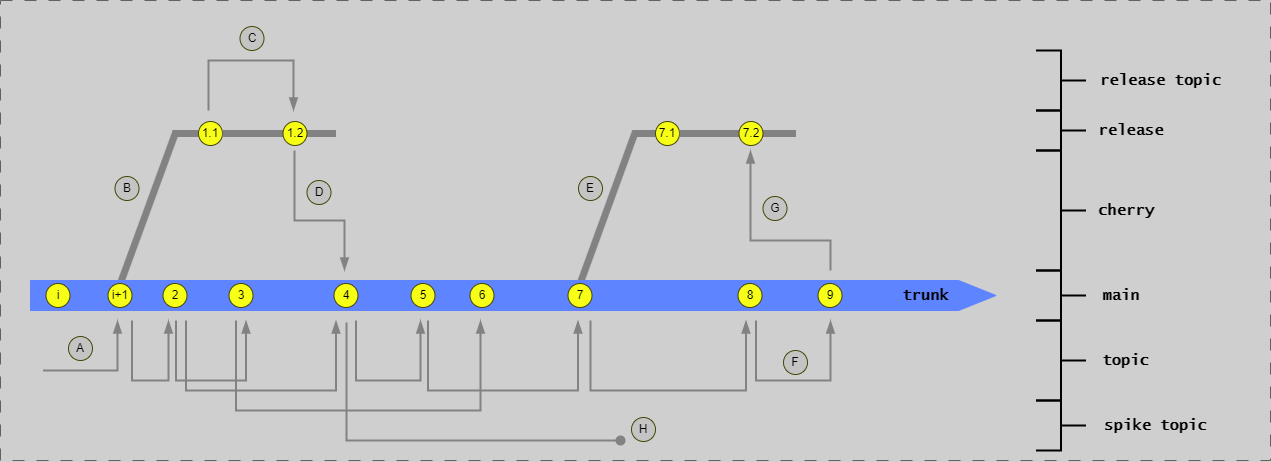

The diagram above was exported from draw.io. Its source (the exported page's mxGraphModel, read from the mxfile embedded in the PNG):
<mxGraphModel dx="748" dy="-6649" grid="1" gridSize="10" guides="1" tooltips="1" connect="1" arrows="1" fold="1" page="1" pageScale="1" pageWidth="1654" pageHeight="1169" background="#CFCFCF" math="0" shadow="0">
  <root>
    <mxCell id="0" />
    <mxCell id="1" parent="0" />
    <mxCell id="RXrEg-iPyTun6N4x9hFU-55" value="" style="endArrow=none;html=1;rounded=0;strokeColor=#828282;strokeWidth=7;exitX=0.069;exitY=0.02;exitDx=0;exitDy=0;exitPerimeter=0;" parent="1" edge="1">
      <mxGeometry width="50" height="50" relative="1" as="geometry">
        <mxPoint x="600" y="7312" as="sourcePoint" />
        <mxPoint x="655" y="7161" as="targetPoint" />
      </mxGeometry>
    </mxCell>
    <mxCell id="G46-tSZCfBZYrONh_9nJ-37" value="" style="group;strokeColor=#616161;dashed=1;dashPattern=12 12;" parent="1" vertex="1" connectable="0">
      <mxGeometry x="20" y="7030" width="1270" height="460" as="geometry" />
    </mxCell>
    <mxCell id="aCDJL3sqAOU6FaK6RYbX-2" value="&lt;font size=&quot;1&quot; face=&quot;Lucida Console&quot;&gt;&lt;b style=&quot;font-size: 15px;&quot;&gt;main&lt;br&gt;&lt;/b&gt;&lt;/font&gt;" style="text;html=1;strokeColor=none;fillColor=none;align=center;verticalAlign=middle;whiteSpace=wrap;rounded=0;" parent="1" vertex="1">
      <mxGeometry x="1115.5" y="7315" width="50" height="20" as="geometry" />
    </mxCell>
    <mxCell id="RXrEg-iPyTun6N4x9hFU-6" value="" style="endArrow=none;html=1;rounded=0;strokeColor=#828282;strokeWidth=7;exitX=0.069;exitY=0.02;exitDx=0;exitDy=0;exitPerimeter=0;" parent="1" edge="1">
      <mxGeometry width="50" height="50" relative="1" as="geometry">
        <mxPoint x="140.36" y="7311.6" as="sourcePoint" />
        <mxPoint x="195.5" y="7161" as="targetPoint" />
      </mxGeometry>
    </mxCell>
    <mxCell id="RXrEg-iPyTun6N4x9hFU-3" value="" style="shape=singleArrow;whiteSpace=wrap;html=1;arrowWidth=1;arrowSize=0.03868852459016379;fillColor=#5E84FF;strokeColor=#5E84FF;" parent="1" vertex="1">
      <mxGeometry x="50" y="7310" width="965.5" height="30" as="geometry" />
    </mxCell>
    <mxCell id="RXrEg-iPyTun6N4x9hFU-24" value="i+1" style="ellipse;whiteSpace=wrap;html=1;aspect=fixed;fillColor=#F7FF17;strokeColor=#454505;" parent="1" vertex="1">
      <mxGeometry x="127.5" y="7313" width="24" height="24" as="geometry" />
    </mxCell>
    <mxCell id="RXrEg-iPyTun6N4x9hFU-28" value="2" style="ellipse;whiteSpace=wrap;html=1;aspect=fixed;fillColor=#F7FF17;strokeColor=#454505;" parent="1" vertex="1">
      <mxGeometry x="182.5" y="7313" width="24" height="24" as="geometry" />
    </mxCell>
    <mxCell id="RXrEg-iPyTun6N4x9hFU-29" value="3" style="ellipse;whiteSpace=wrap;html=1;aspect=fixed;fillColor=#F7FF17;strokeColor=#454505;" parent="1" vertex="1">
      <mxGeometry x="248.5" y="7313" width="24" height="24" as="geometry" />
    </mxCell>
    <mxCell id="RXrEg-iPyTun6N4x9hFU-31" value="4" style="ellipse;whiteSpace=wrap;html=1;aspect=fixed;fillColor=#F7FF17;strokeColor=#454505;" parent="1" vertex="1">
      <mxGeometry x="353.5" y="7313" width="24" height="24" as="geometry" />
    </mxCell>
    <mxCell id="RXrEg-iPyTun6N4x9hFU-32" value="5" style="ellipse;whiteSpace=wrap;html=1;aspect=fixed;fillColor=#F7FF17;strokeColor=#454505;" parent="1" vertex="1">
      <mxGeometry x="430.5" y="7313" width="24" height="24" as="geometry" />
    </mxCell>
    <mxCell id="RXrEg-iPyTun6N4x9hFU-33" value="6" style="ellipse;whiteSpace=wrap;html=1;aspect=fixed;fillColor=#F7FF17;strokeColor=#454505;" parent="1" vertex="1">
      <mxGeometry x="489.5" y="7313" width="24" height="24" as="geometry" />
    </mxCell>
    <mxCell id="RXrEg-iPyTun6N4x9hFU-38" value="7" style="ellipse;whiteSpace=wrap;html=1;aspect=fixed;fillColor=#F7FF17;strokeColor=#454505;" parent="1" vertex="1">
      <mxGeometry x="587.5" y="7313" width="24" height="24" as="geometry" />
    </mxCell>
    <mxCell id="RXrEg-iPyTun6N4x9hFU-40" value="" style="edgeStyle=segmentEdgeStyle;endArrow=blockThin;html=1;curved=0;rounded=0;endSize=8;startSize=8;strokeColor=#828282;endFill=1;strokeWidth=2;" parent="1" edge="1">
      <mxGeometry width="50" height="50" relative="1" as="geometry">
        <mxPoint x="62.5" y="7400" as="sourcePoint" />
        <mxPoint x="137" y="7350" as="targetPoint" />
        <Array as="points">
          <mxPoint x="137.5" y="7400" />
        </Array>
      </mxGeometry>
    </mxCell>
    <mxCell id="RXrEg-iPyTun6N4x9hFU-43" value="" style="edgeStyle=segmentEdgeStyle;endArrow=blockThin;html=1;curved=0;rounded=0;endSize=8;startSize=8;strokeColor=#828282;endFill=1;strokeWidth=2;" parent="1" edge="1">
      <mxGeometry width="50" height="50" relative="1" as="geometry">
        <mxPoint x="195.5" y="7350" as="sourcePoint" />
        <mxPoint x="265.5" y="7350" as="targetPoint" />
        <Array as="points">
          <mxPoint x="195.5" y="7410" />
          <mxPoint x="265.5" y="7410" />
        </Array>
      </mxGeometry>
    </mxCell>
    <mxCell id="RXrEg-iPyTun6N4x9hFU-44" value="" style="edgeStyle=segmentEdgeStyle;endArrow=blockThin;html=1;curved=0;rounded=0;endSize=8;startSize=8;strokeColor=#828282;endFill=1;strokeWidth=2;" parent="1" edge="1">
      <mxGeometry width="50" height="50" relative="1" as="geometry">
        <mxPoint x="205.5" y="7350" as="sourcePoint" />
        <mxPoint x="355.5" y="7350" as="targetPoint" />
        <Array as="points">
          <mxPoint x="205.5" y="7420" />
          <mxPoint x="355.5" y="7420" />
        </Array>
      </mxGeometry>
    </mxCell>
    <mxCell id="RXrEg-iPyTun6N4x9hFU-45" value="" style="edgeStyle=segmentEdgeStyle;endArrow=blockThin;html=1;curved=0;rounded=0;endSize=8;startSize=8;strokeColor=#828282;endFill=1;strokeWidth=2;" parent="1" edge="1">
      <mxGeometry width="50" height="50" relative="1" as="geometry">
        <mxPoint x="375.5" y="7350" as="sourcePoint" />
        <mxPoint x="440" y="7350" as="targetPoint" />
        <Array as="points">
          <mxPoint x="375.5" y="7350" />
          <mxPoint x="375.5" y="7410" />
          <mxPoint x="428.5" y="7410" />
        </Array>
      </mxGeometry>
    </mxCell>
    <mxCell id="RXrEg-iPyTun6N4x9hFU-46" value="" style="edgeStyle=segmentEdgeStyle;endArrow=blockThin;html=1;curved=0;rounded=0;endSize=8;startSize=8;strokeColor=#828282;endFill=1;strokeWidth=2;" parent="1" edge="1">
      <mxGeometry width="50" height="50" relative="1" as="geometry">
        <mxPoint x="255.5" y="7350" as="sourcePoint" />
        <mxPoint x="500" y="7350" as="targetPoint" />
        <Array as="points">
          <mxPoint x="256" y="7440" />
          <mxPoint x="500" y="7440" />
        </Array>
      </mxGeometry>
    </mxCell>
    <mxCell id="RXrEg-iPyTun6N4x9hFU-48" value="" style="edgeStyle=segmentEdgeStyle;endArrow=blockThin;html=1;curved=0;rounded=0;endSize=8;startSize=8;strokeColor=#828282;endFill=1;strokeWidth=2;" parent="1" edge="1">
      <mxGeometry width="50" height="50" relative="1" as="geometry">
        <mxPoint x="447.5" y="7350" as="sourcePoint" />
        <mxPoint x="597.5" y="7350" as="targetPoint" />
        <Array as="points">
          <mxPoint x="447.5" y="7420" />
          <mxPoint x="597.5" y="7420" />
        </Array>
      </mxGeometry>
    </mxCell>
    <mxCell id="RXrEg-iPyTun6N4x9hFU-50" value="" style="edgeStyle=segmentEdgeStyle;endArrow=blockThin;html=1;curved=0;rounded=0;endSize=8;startSize=8;strokeColor=#828282;endFill=1;strokeWidth=2;" parent="1" edge="1">
      <mxGeometry width="50" height="50" relative="1" as="geometry">
        <mxPoint x="228" y="7140" as="sourcePoint" />
        <mxPoint x="313" y="7140" as="targetPoint" />
        <Array as="points">
          <mxPoint x="228" y="7090" />
          <mxPoint x="313" y="7090" />
        </Array>
      </mxGeometry>
    </mxCell>
    <mxCell id="RXrEg-iPyTun6N4x9hFU-51" value="8" style="ellipse;whiteSpace=wrap;html=1;aspect=fixed;fillColor=#F7FF17;strokeColor=#454505;" parent="1" vertex="1">
      <mxGeometry x="757.5" y="7313" width="24" height="24" as="geometry" />
    </mxCell>
    <mxCell id="RXrEg-iPyTun6N4x9hFU-52" value="9" style="ellipse;whiteSpace=wrap;html=1;aspect=fixed;fillColor=#F7FF17;strokeColor=#454505;" parent="1" vertex="1">
      <mxGeometry x="837.5" y="7313" width="24" height="24" as="geometry" />
    </mxCell>
    <mxCell id="RXrEg-iPyTun6N4x9hFU-53" value="" style="edgeStyle=segmentEdgeStyle;endArrow=blockThin;html=1;curved=0;rounded=0;endSize=8;startSize=8;strokeColor=#828282;endFill=1;strokeWidth=2;" parent="1" edge="1">
      <mxGeometry width="50" height="50" relative="1" as="geometry">
        <mxPoint x="610" y="7350" as="sourcePoint" />
        <mxPoint x="765.5" y="7350" as="targetPoint" />
        <Array as="points">
          <mxPoint x="610" y="7420" />
          <mxPoint x="766" y="7420" />
        </Array>
      </mxGeometry>
    </mxCell>
    <mxCell id="RXrEg-iPyTun6N4x9hFU-54" value="" style="edgeStyle=segmentEdgeStyle;endArrow=blockThin;html=1;curved=0;rounded=0;endSize=8;startSize=8;strokeColor=#828282;endFill=1;strokeWidth=2;" parent="1" edge="1">
      <mxGeometry width="50" height="50" relative="1" as="geometry">
        <mxPoint x="775.5" y="7350" as="sourcePoint" />
        <mxPoint x="850" y="7350" as="targetPoint" />
        <Array as="points">
          <mxPoint x="776" y="7410" />
          <mxPoint x="850" y="7410" />
          <mxPoint x="850" y="7350" />
        </Array>
      </mxGeometry>
    </mxCell>
    <mxCell id="RXrEg-iPyTun6N4x9hFU-57" value="" style="endArrow=none;html=1;rounded=0;strokeColor=#828282;strokeWidth=7;" parent="1" target="RXrEg-iPyTun6N4x9hFU-58" edge="1">
      <mxGeometry width="50" height="50" relative="1" as="geometry">
        <mxPoint x="652" y="7163" as="sourcePoint" />
        <mxPoint x="945" y="7163" as="targetPoint" />
      </mxGeometry>
    </mxCell>
    <mxCell id="RXrEg-iPyTun6N4x9hFU-58" value="7.1" style="ellipse;whiteSpace=wrap;html=1;aspect=fixed;fillColor=#F7FF17;strokeColor=#454505;" parent="1" vertex="1">
      <mxGeometry x="675" y="7151" width="24" height="24" as="geometry" />
    </mxCell>
    <mxCell id="RXrEg-iPyTun6N4x9hFU-59" value="" style="endArrow=none;html=1;rounded=0;strokeColor=#828282;strokeWidth=7;" parent="1" source="RXrEg-iPyTun6N4x9hFU-58" edge="1">
      <mxGeometry width="50" height="50" relative="1" as="geometry">
        <mxPoint x="695" y="7163" as="sourcePoint" />
        <mxPoint x="815.5" y="7163" as="targetPoint" />
      </mxGeometry>
    </mxCell>
    <mxCell id="RXrEg-iPyTun6N4x9hFU-62" value="7.2" style="ellipse;whiteSpace=wrap;html=1;aspect=fixed;fillColor=#F7FF17;strokeColor=#454505;" parent="1" vertex="1">
      <mxGeometry x="758.5" y="7151" width="24" height="24" as="geometry" />
    </mxCell>
    <mxCell id="RXrEg-iPyTun6N4x9hFU-64" value="" style="edgeStyle=segmentEdgeStyle;endArrow=blockThin;html=1;curved=0;rounded=0;endSize=8;startSize=8;strokeColor=#828282;endFill=1;strokeWidth=2;" parent="1" edge="1">
      <mxGeometry width="50" height="50" relative="1" as="geometry">
        <mxPoint x="850" y="7300" as="sourcePoint" />
        <mxPoint x="770" y="7180" as="targetPoint" />
        <Array as="points">
          <mxPoint x="850" y="7270" />
          <mxPoint x="770" y="7270" />
        </Array>
      </mxGeometry>
    </mxCell>
    <mxCell id="RXrEg-iPyTun6N4x9hFU-66" value="" style="edgeStyle=segmentEdgeStyle;endArrow=blockThin;html=1;curved=0;rounded=0;endSize=8;startSize=8;strokeColor=#828282;endFill=1;strokeWidth=2;" parent="1" edge="1">
      <mxGeometry width="50" height="50" relative="1" as="geometry">
        <mxPoint x="314" y="7180" as="sourcePoint" />
        <mxPoint x="364" y="7300" as="targetPoint" />
        <Array as="points">
          <mxPoint x="314" y="7250" />
          <mxPoint x="364" y="7250" />
        </Array>
      </mxGeometry>
    </mxCell>
    <mxCell id="RXrEg-iPyTun6N4x9hFU-67" value="" style="strokeWidth=2;html=1;shape=mxgraph.flowchart.annotation_2;align=left;labelPosition=right;pointerEvents=1;direction=west;" parent="1" vertex="1">
      <mxGeometry x="1055.5" y="7350" width="50" height="80" as="geometry" />
    </mxCell>
    <mxCell id="RXrEg-iPyTun6N4x9hFU-68" value="" style="strokeWidth=2;html=1;shape=mxgraph.flowchart.annotation_2;align=left;labelPosition=right;pointerEvents=1;direction=west;" parent="1" vertex="1">
      <mxGeometry x="1055.5" y="7300" width="50" height="50" as="geometry" />
    </mxCell>
    <mxCell id="RXrEg-iPyTun6N4x9hFU-69" value="" style="strokeWidth=2;html=1;shape=mxgraph.flowchart.annotation_2;align=left;labelPosition=right;pointerEvents=1;direction=west;" parent="1" vertex="1">
      <mxGeometry x="1055.5" y="7180" width="50" height="120" as="geometry" />
    </mxCell>
    <mxCell id="RXrEg-iPyTun6N4x9hFU-70" value="" style="strokeWidth=2;html=1;shape=mxgraph.flowchart.annotation_2;align=left;labelPosition=right;pointerEvents=1;direction=west;" parent="1" vertex="1">
      <mxGeometry x="1055.5" y="7140" width="50" height="40" as="geometry" />
    </mxCell>
    <mxCell id="RXrEg-iPyTun6N4x9hFU-71" value="" style="strokeWidth=2;html=1;shape=mxgraph.flowchart.annotation_2;align=left;labelPosition=right;pointerEvents=1;direction=west;" parent="1" vertex="1">
      <mxGeometry x="1055.5" y="7080" width="50" height="60" as="geometry" />
    </mxCell>
    <mxCell id="RXrEg-iPyTun6N4x9hFU-72" value="&lt;font size=&quot;1&quot; face=&quot;Lucida Console&quot;&gt;&lt;b style=&quot;font-size: 15px;&quot;&gt;topic&lt;br&gt;&lt;/b&gt;&lt;/font&gt;" style="text;html=1;strokeColor=none;fillColor=none;align=center;verticalAlign=middle;whiteSpace=wrap;rounded=0;" parent="1" vertex="1">
      <mxGeometry x="1115.5" y="7380" width="59" height="20" as="geometry" />
    </mxCell>
    <mxCell id="RXrEg-iPyTun6N4x9hFU-73" value="&lt;font size=&quot;1&quot; face=&quot;Lucida Console&quot;&gt;&lt;b style=&quot;font-size: 15px;&quot;&gt;cherry&lt;br&gt;&lt;/b&gt;&lt;/font&gt;" style="text;html=1;strokeColor=none;fillColor=none;align=center;verticalAlign=middle;whiteSpace=wrap;rounded=0;" parent="1" vertex="1">
      <mxGeometry x="1115.5" y="7230" width="60" height="20" as="geometry" />
    </mxCell>
    <mxCell id="RXrEg-iPyTun6N4x9hFU-74" value="&lt;font size=&quot;1&quot; face=&quot;Lucida Console&quot;&gt;&lt;b style=&quot;font-size: 15px;&quot;&gt;release&lt;br&gt;&lt;/b&gt;&lt;/font&gt;" style="text;html=1;strokeColor=none;fillColor=none;align=center;verticalAlign=middle;whiteSpace=wrap;rounded=0;" parent="1" vertex="1">
      <mxGeometry x="1115.5" y="7150" width="70" height="20" as="geometry" />
    </mxCell>
    <mxCell id="RXrEg-iPyTun6N4x9hFU-75" value="&lt;font size=&quot;1&quot; face=&quot;Lucida Console&quot;&gt;&lt;b style=&quot;font-size: 15px;&quot;&gt;release topic&lt;br&gt;&lt;/b&gt;&lt;/font&gt;" style="text;html=1;strokeColor=none;fillColor=none;align=center;verticalAlign=middle;whiteSpace=wrap;rounded=0;" parent="1" vertex="1">
      <mxGeometry x="1114.5" y="7100" width="131" height="20" as="geometry" />
    </mxCell>
    <mxCell id="r7MN-aNejg94LlXg1mxn-2" value="&lt;font size=&quot;1&quot;&gt;&lt;b style=&quot;font-size: 15px;&quot;&gt;trunk&lt;br&gt;&lt;/b&gt;&lt;/font&gt;" style="text;html=1;strokeColor=none;fillColor=none;align=center;verticalAlign=middle;whiteSpace=wrap;rounded=0;fontFamily=Lucida Console;" parent="1" vertex="1">
      <mxGeometry x="910" y="7315" width="71" height="20" as="geometry" />
    </mxCell>
    <mxCell id="HhqT14UkxYSfZll5gQ_X-1" value="A" style="ellipse;whiteSpace=wrap;html=1;aspect=fixed;fillColor=#C4C4C4;strokeColor=#454505;" parent="1" vertex="1">
      <mxGeometry x="88" y="7366" width="24" height="24" as="geometry" />
    </mxCell>
    <mxCell id="HhqT14UkxYSfZll5gQ_X-2" value="C" style="ellipse;whiteSpace=wrap;html=1;aspect=fixed;fillColor=#C4C4C4;strokeColor=#454505;" parent="1" vertex="1">
      <mxGeometry x="259.5" y="7056" width="24" height="24" as="geometry" />
    </mxCell>
    <mxCell id="HhqT14UkxYSfZll5gQ_X-4" value="D" style="ellipse;whiteSpace=wrap;html=1;aspect=fixed;fillColor=#C4C4C4;strokeColor=#454505;" parent="1" vertex="1">
      <mxGeometry x="326.5" y="7210" width="24" height="24" as="geometry" />
    </mxCell>
    <mxCell id="HhqT14UkxYSfZll5gQ_X-5" value="B" style="ellipse;whiteSpace=wrap;html=1;aspect=fixed;fillColor=#C4C4C4;strokeColor=#454505;" parent="1" vertex="1">
      <mxGeometry x="134.5" y="7206" width="24" height="24" as="geometry" />
    </mxCell>
    <mxCell id="HhqT14UkxYSfZll5gQ_X-6" value="E" style="ellipse;whiteSpace=wrap;html=1;aspect=fixed;fillColor=#C4C4C4;strokeColor=#454505;" parent="1" vertex="1">
      <mxGeometry x="598" y="7206" width="24" height="24" as="geometry" />
    </mxCell>
    <mxCell id="HhqT14UkxYSfZll5gQ_X-7" value="G" style="ellipse;whiteSpace=wrap;html=1;aspect=fixed;fillColor=#C4C4C4;strokeColor=#454505;" parent="1" vertex="1">
      <mxGeometry x="782.5" y="7226" width="24" height="24" as="geometry" />
    </mxCell>
    <mxCell id="vl8XD2bpgl-JbwE6NFLG-1" value="" style="edgeStyle=segmentEdgeStyle;endArrow=oval;html=1;curved=0;rounded=0;endSize=8;startSize=8;strokeColor=#828282;endFill=1;strokeWidth=2;" parent="1" edge="1">
      <mxGeometry width="50" height="50" relative="1" as="geometry">
        <mxPoint x="366" y="7352" as="sourcePoint" />
        <mxPoint x="640" y="7470" as="targetPoint" />
        <Array as="points">
          <mxPoint x="366" y="7470" />
          <mxPoint x="431" y="7470" />
        </Array>
      </mxGeometry>
    </mxCell>
    <mxCell id="vl8XD2bpgl-JbwE6NFLG-2" value="H" style="ellipse;whiteSpace=wrap;html=1;aspect=fixed;fillColor=#C4C4C4;strokeColor=#454505;" parent="1" vertex="1">
      <mxGeometry x="651" y="7447" width="24" height="24" as="geometry" />
    </mxCell>
    <mxCell id="vl8XD2bpgl-JbwE6NFLG-4" value="i" style="ellipse;whiteSpace=wrap;html=1;aspect=fixed;fillColor=#F7FF17;strokeColor=#454505;" parent="1" vertex="1">
      <mxGeometry x="65.5" y="7313" width="24" height="24" as="geometry" />
    </mxCell>
    <mxCell id="P_p4CwfejwBt-SXxqmlF-1" value="" style="strokeWidth=2;html=1;shape=mxgraph.flowchart.annotation_2;align=left;labelPosition=right;pointerEvents=1;direction=west;" parent="1" vertex="1">
      <mxGeometry x="1055.5" y="7430" width="50" height="50" as="geometry" />
    </mxCell>
    <mxCell id="P_p4CwfejwBt-SXxqmlF-3" value="" style="endArrow=none;html=1;rounded=0;strokeColor=#828282;strokeWidth=7;" parent="1" target="P_p4CwfejwBt-SXxqmlF-4" edge="1">
      <mxGeometry width="50" height="50" relative="1" as="geometry">
        <mxPoint x="192" y="7163" as="sourcePoint" />
        <mxPoint x="485" y="7163" as="targetPoint" />
      </mxGeometry>
    </mxCell>
    <mxCell id="P_p4CwfejwBt-SXxqmlF-4" value="1.1" style="ellipse;whiteSpace=wrap;html=1;aspect=fixed;fillColor=#F7FF17;strokeColor=#454505;" parent="1" vertex="1">
      <mxGeometry x="218" y="7151" width="24" height="24" as="geometry" />
    </mxCell>
    <mxCell id="P_p4CwfejwBt-SXxqmlF-5" value="" style="endArrow=none;html=1;rounded=0;strokeColor=#828282;strokeWidth=7;" parent="1" source="P_p4CwfejwBt-SXxqmlF-4" edge="1">
      <mxGeometry width="50" height="50" relative="1" as="geometry">
        <mxPoint x="235" y="7163" as="sourcePoint" />
        <mxPoint x="355.5" y="7163" as="targetPoint" />
      </mxGeometry>
    </mxCell>
    <mxCell id="P_p4CwfejwBt-SXxqmlF-6" value="1.2" style="ellipse;whiteSpace=wrap;html=1;aspect=fixed;fillColor=#F7FF17;strokeColor=#454505;" parent="1" vertex="1">
      <mxGeometry x="302.5" y="7151" width="24" height="24" as="geometry" />
    </mxCell>
    <mxCell id="W4H_u-n78mCtWurkeIQP-1" value="&lt;font size=&quot;1&quot; face=&quot;Lucida Console&quot;&gt;&lt;b style=&quot;font-size: 15px;&quot;&gt;spike topic&lt;br&gt;&lt;/b&gt;&lt;/font&gt;" style="text;html=1;strokeColor=none;fillColor=none;align=center;verticalAlign=middle;whiteSpace=wrap;rounded=0;" vertex="1" parent="1">
      <mxGeometry x="1115.5" y="7445" width="119" height="20" as="geometry" />
    </mxCell>
    <mxCell id="W4H_u-n78mCtWurkeIQP-2" value="F" style="ellipse;whiteSpace=wrap;html=1;aspect=fixed;fillColor=#C4C4C4;strokeColor=#454505;" vertex="1" parent="1">
      <mxGeometry x="803" y="7380" width="24" height="24" as="geometry" />
    </mxCell>
    <mxCell id="W4H_u-n78mCtWurkeIQP-4" value="" style="edgeStyle=segmentEdgeStyle;endArrow=blockThin;html=1;curved=0;rounded=0;endSize=8;startSize=8;strokeColor=#828282;endFill=1;strokeWidth=2;" edge="1" parent="1">
      <mxGeometry width="50" height="50" relative="1" as="geometry">
        <mxPoint x="151.5" y="7350" as="sourcePoint" />
        <mxPoint x="188" y="7350" as="targetPoint" />
        <Array as="points">
          <mxPoint x="151.5" y="7350" />
          <mxPoint x="151.5" y="7410" />
          <mxPoint x="204.5" y="7410" />
        </Array>
      </mxGeometry>
    </mxCell>
  </root>
</mxGraphModel>